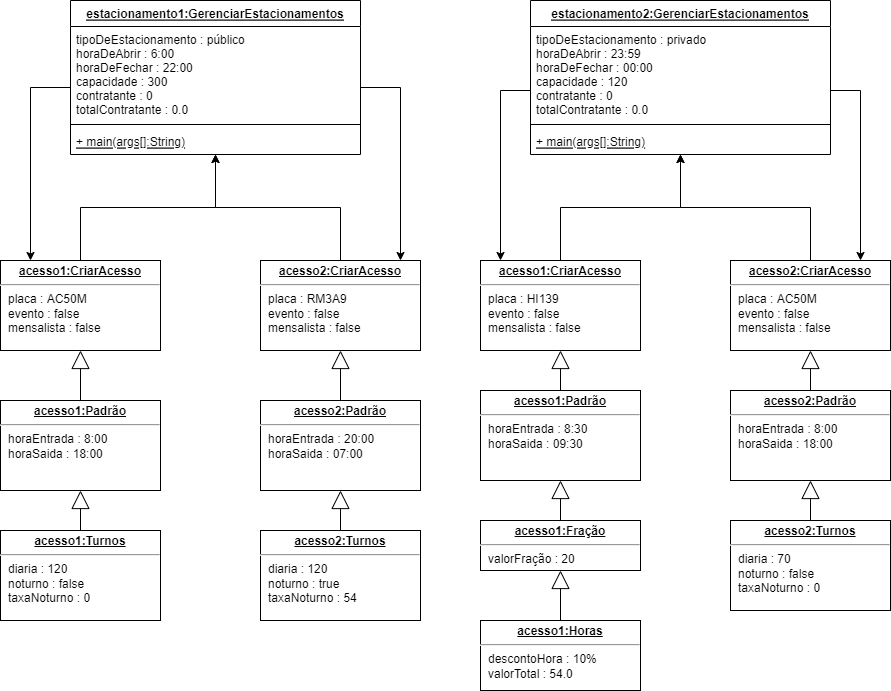

The diagram above was exported from draw.io. Its source (the exported page's mxGraphModel, read from the mxfile embedded in the PNG):
<mxGraphModel dx="1038" dy="2225" grid="1" gridSize="10" guides="1" tooltips="1" connect="1" arrows="1" fold="1" page="1" pageScale="1" pageWidth="1169" pageHeight="1654" math="0" shadow="0">
  <root>
    <mxCell id="0" />
    <mxCell id="1" parent="0" />
    <mxCell id="6D8q-Zkt79WIMAJAMUnA-25" style="edgeStyle=orthogonalEdgeStyle;rounded=0;orthogonalLoop=1;jettySize=auto;html=1;" parent="1" source="6D8q-Zkt79WIMAJAMUnA-4" target="6D8q-Zkt79WIMAJAMUnA-13" edge="1">
      <mxGeometry relative="1" as="geometry">
        <Array as="points">
          <mxPoint x="180" y="-553" />
        </Array>
      </mxGeometry>
    </mxCell>
    <mxCell id="6D8q-Zkt79WIMAJAMUnA-39" style="edgeStyle=orthogonalEdgeStyle;rounded=0;orthogonalLoop=1;jettySize=auto;html=1;" parent="1" source="6D8q-Zkt79WIMAJAMUnA-4" target="6D8q-Zkt79WIMAJAMUnA-27" edge="1">
      <mxGeometry relative="1" as="geometry">
        <Array as="points">
          <mxPoint x="550" y="-553" />
        </Array>
      </mxGeometry>
    </mxCell>
    <mxCell id="6D8q-Zkt79WIMAJAMUnA-4" value="estacionamento1:GerenciarEstacionamentos" style="swimlane;fontStyle=5;align=center;verticalAlign=top;childLayout=stackLayout;horizontal=1;startSize=26;horizontalStack=0;resizeParent=1;resizeParentMax=0;resizeLast=0;collapsible=1;marginBottom=0;gradientColor=none;swimlaneFillColor=default;" parent="1" vertex="1">
      <mxGeometry x="220" y="-640" width="290" height="154" as="geometry" />
    </mxCell>
    <mxCell id="6D8q-Zkt79WIMAJAMUnA-5" value="tipoDeEstacionamento : público &#10;horaDeAbrir : 6:00&#10;horaDeFechar : 22:00&#10;capacidade : 300&#10;contratante : 0&#10;totalContratante : 0.0" style="text;align=left;verticalAlign=top;spacingLeft=4;spacingRight=4;overflow=hidden;rotatable=0;points=[[0,0.5],[1,0.5]];portConstraint=eastwest;" parent="6D8q-Zkt79WIMAJAMUnA-4" vertex="1">
      <mxGeometry y="26" width="290" height="94" as="geometry" />
    </mxCell>
    <mxCell id="6D8q-Zkt79WIMAJAMUnA-6" value="" style="line;strokeWidth=1;fillColor=none;align=left;verticalAlign=middle;spacingTop=-1;spacingLeft=3;spacingRight=3;rotatable=0;labelPosition=right;points=[];portConstraint=eastwest;" parent="6D8q-Zkt79WIMAJAMUnA-4" vertex="1">
      <mxGeometry y="120" width="290" height="8" as="geometry" />
    </mxCell>
    <mxCell id="6D8q-Zkt79WIMAJAMUnA-7" value="+ main(args[]:String)" style="text;strokeColor=none;fillColor=none;align=left;verticalAlign=top;spacingLeft=4;spacingRight=4;overflow=hidden;rotatable=0;points=[[0,0.5],[1,0.5]];portConstraint=eastwest;fontStyle=4" parent="6D8q-Zkt79WIMAJAMUnA-4" vertex="1">
      <mxGeometry y="128" width="290" height="26" as="geometry" />
    </mxCell>
    <mxCell id="6D8q-Zkt79WIMAJAMUnA-53" style="edgeStyle=orthogonalEdgeStyle;rounded=0;orthogonalLoop=1;jettySize=auto;html=1;" parent="1" source="6D8q-Zkt79WIMAJAMUnA-9" target="6D8q-Zkt79WIMAJAMUnA-42" edge="1">
      <mxGeometry relative="1" as="geometry">
        <Array as="points">
          <mxPoint x="650" y="-550" />
        </Array>
      </mxGeometry>
    </mxCell>
    <mxCell id="6D8q-Zkt79WIMAJAMUnA-55" style="edgeStyle=orthogonalEdgeStyle;rounded=0;orthogonalLoop=1;jettySize=auto;html=1;" parent="1" source="6D8q-Zkt79WIMAJAMUnA-9" target="6D8q-Zkt79WIMAJAMUnA-54" edge="1">
      <mxGeometry relative="1" as="geometry">
        <Array as="points">
          <mxPoint x="1010" y="-550" />
        </Array>
      </mxGeometry>
    </mxCell>
    <mxCell id="6D8q-Zkt79WIMAJAMUnA-9" value="estacionamento2:GerenciarEstacionamentos" style="swimlane;fontStyle=5;align=center;verticalAlign=top;childLayout=stackLayout;horizontal=1;startSize=26;horizontalStack=0;resizeParent=1;resizeParentMax=0;resizeLast=0;collapsible=1;marginBottom=0;gradientColor=none;swimlaneFillColor=default;" parent="1" vertex="1">
      <mxGeometry x="680" y="-640" width="300" height="154" as="geometry" />
    </mxCell>
    <mxCell id="6D8q-Zkt79WIMAJAMUnA-10" value="tipoDeEstacionamento : privado &#10;horaDeAbrir : 23:59&#10;horaDeFechar : 00:00&#10;capacidade : 120&#10;contratante : 0&#10;totalContratante : 0.0&#10;" style="text;align=left;verticalAlign=top;spacingLeft=4;spacingRight=4;overflow=hidden;rotatable=0;points=[[0,0.5],[1,0.5]];portConstraint=eastwest;" parent="6D8q-Zkt79WIMAJAMUnA-9" vertex="1">
      <mxGeometry y="26" width="300" height="94" as="geometry" />
    </mxCell>
    <mxCell id="6D8q-Zkt79WIMAJAMUnA-11" value="" style="line;strokeWidth=1;fillColor=none;align=left;verticalAlign=middle;spacingTop=-1;spacingLeft=3;spacingRight=3;rotatable=0;labelPosition=right;points=[];portConstraint=eastwest;" parent="6D8q-Zkt79WIMAJAMUnA-9" vertex="1">
      <mxGeometry y="120" width="300" height="8" as="geometry" />
    </mxCell>
    <mxCell id="6D8q-Zkt79WIMAJAMUnA-12" value="+ main(args[]:String)" style="text;strokeColor=none;fillColor=none;align=left;verticalAlign=top;spacingLeft=4;spacingRight=4;overflow=hidden;rotatable=0;points=[[0,0.5],[1,0.5]];portConstraint=eastwest;fontStyle=4" parent="6D8q-Zkt79WIMAJAMUnA-9" vertex="1">
      <mxGeometry y="128" width="300" height="26" as="geometry" />
    </mxCell>
    <mxCell id="6D8q-Zkt79WIMAJAMUnA-40" style="edgeStyle=orthogonalEdgeStyle;rounded=0;orthogonalLoop=1;jettySize=auto;html=1;" parent="1" source="6D8q-Zkt79WIMAJAMUnA-13" target="6D8q-Zkt79WIMAJAMUnA-4" edge="1">
      <mxGeometry relative="1" as="geometry" />
    </mxCell>
    <mxCell id="6D8q-Zkt79WIMAJAMUnA-13" value="&lt;p style=&quot;margin:0px;margin-top:4px;text-align:center;text-decoration:underline;&quot;&gt;&lt;b&gt;acesso1:CriarAcesso&lt;/b&gt;&lt;/p&gt;&lt;hr&gt;&lt;p style=&quot;margin:0px;margin-left:8px;&quot;&gt;placa : AC50M&lt;/p&gt;&lt;p style=&quot;margin:0px;margin-left:8px;&quot;&gt;evento : false&lt;/p&gt;&lt;p style=&quot;margin:0px;margin-left:8px;&quot;&gt;mensalista : false&lt;/p&gt;" style="verticalAlign=top;align=left;overflow=fill;fontSize=12;fontFamily=Helvetica;html=1;gradientColor=none;" parent="1" vertex="1">
      <mxGeometry x="150" y="-380" width="160" height="90" as="geometry" />
    </mxCell>
    <mxCell id="6D8q-Zkt79WIMAJAMUnA-19" value="&lt;p style=&quot;margin:0px;margin-top:4px;text-align:center;text-decoration:underline;&quot;&gt;&lt;b&gt;acesso1:Padrão&lt;/b&gt;&lt;/p&gt;&lt;hr&gt;&lt;p style=&quot;margin:0px;margin-left:8px;&quot;&gt;horaEntrada : 8:00&lt;/p&gt;&lt;p style=&quot;margin:0px;margin-left:8px;&quot;&gt;horaSaida : 18:00&lt;/p&gt;" style="verticalAlign=top;align=left;overflow=fill;fontSize=12;fontFamily=Helvetica;html=1;gradientColor=none;" parent="1" vertex="1">
      <mxGeometry x="150" y="-240" width="160" height="90" as="geometry" />
    </mxCell>
    <mxCell id="6D8q-Zkt79WIMAJAMUnA-20" value="" style="endArrow=block;endSize=16;endFill=0;html=1;rounded=0;" parent="1" source="6D8q-Zkt79WIMAJAMUnA-19" target="6D8q-Zkt79WIMAJAMUnA-13" edge="1">
      <mxGeometry width="160" relative="1" as="geometry">
        <mxPoint x="540" y="-120" as="sourcePoint" />
        <mxPoint x="700" y="-120" as="targetPoint" />
      </mxGeometry>
    </mxCell>
    <mxCell id="6D8q-Zkt79WIMAJAMUnA-21" value="&lt;p style=&quot;margin:0px;margin-top:4px;text-align:center;text-decoration:underline;&quot;&gt;&lt;b&gt;acesso1:Turnos&lt;/b&gt;&lt;/p&gt;&lt;hr&gt;&lt;p style=&quot;margin:0px;margin-left:8px;&quot;&gt;diaria : 120&lt;/p&gt;&lt;p style=&quot;margin:0px;margin-left:8px;&quot;&gt;noturno : false&lt;/p&gt;&lt;p style=&quot;margin:0px;margin-left:8px;&quot;&gt;taxaNoturno : 0&lt;/p&gt;" style="verticalAlign=top;align=left;overflow=fill;fontSize=12;fontFamily=Helvetica;html=1;gradientColor=none;" parent="1" vertex="1">
      <mxGeometry x="150" y="-110" width="160" height="90" as="geometry" />
    </mxCell>
    <mxCell id="6D8q-Zkt79WIMAJAMUnA-22" value="" style="endArrow=block;endSize=16;endFill=0;html=1;rounded=0;" parent="1" source="6D8q-Zkt79WIMAJAMUnA-21" target="6D8q-Zkt79WIMAJAMUnA-19" edge="1">
      <mxGeometry width="160" relative="1" as="geometry">
        <mxPoint x="570" y="-150" as="sourcePoint" />
        <mxPoint x="570" y="-210" as="targetPoint" />
      </mxGeometry>
    </mxCell>
    <mxCell id="6D8q-Zkt79WIMAJAMUnA-41" style="edgeStyle=orthogonalEdgeStyle;rounded=0;orthogonalLoop=1;jettySize=auto;html=1;" parent="1" source="6D8q-Zkt79WIMAJAMUnA-27" target="6D8q-Zkt79WIMAJAMUnA-4" edge="1">
      <mxGeometry relative="1" as="geometry" />
    </mxCell>
    <mxCell id="6D8q-Zkt79WIMAJAMUnA-27" value="&lt;p style=&quot;margin:0px;margin-top:4px;text-align:center;text-decoration:underline;&quot;&gt;&lt;b&gt;acesso2:CriarAcesso&lt;/b&gt;&lt;/p&gt;&lt;hr&gt;&lt;p style=&quot;margin:0px;margin-left:8px;&quot;&gt;placa : RM3A9&lt;/p&gt;&lt;p style=&quot;margin:0px;margin-left:8px;&quot;&gt;evento : false&lt;/p&gt;&lt;p style=&quot;margin:0px;margin-left:8px;&quot;&gt;mensalista : false&lt;/p&gt;" style="verticalAlign=top;align=left;overflow=fill;fontSize=12;fontFamily=Helvetica;html=1;gradientColor=none;" parent="1" vertex="1">
      <mxGeometry x="410" y="-380" width="160" height="90" as="geometry" />
    </mxCell>
    <mxCell id="6D8q-Zkt79WIMAJAMUnA-29" value="&lt;p style=&quot;margin:0px;margin-top:4px;text-align:center;text-decoration:underline;&quot;&gt;&lt;b&gt;acesso2:Padrão&lt;/b&gt;&lt;/p&gt;&lt;hr&gt;&lt;p style=&quot;margin:0px;margin-left:8px;&quot;&gt;horaEntrada : 20:00&lt;/p&gt;&lt;p style=&quot;margin:0px;margin-left:8px;&quot;&gt;horaSaida : 07:00&lt;/p&gt;" style="verticalAlign=top;align=left;overflow=fill;fontSize=12;fontFamily=Helvetica;html=1;gradientColor=none;" parent="1" vertex="1">
      <mxGeometry x="410" y="-240" width="160" height="90" as="geometry" />
    </mxCell>
    <mxCell id="6D8q-Zkt79WIMAJAMUnA-30" value="" style="endArrow=block;endSize=16;endFill=0;html=1;rounded=0;" parent="1" source="6D8q-Zkt79WIMAJAMUnA-29" target="6D8q-Zkt79WIMAJAMUnA-27" edge="1">
      <mxGeometry width="160" relative="1" as="geometry">
        <mxPoint x="400" y="-240" as="sourcePoint" />
        <mxPoint x="400" y="-290" as="targetPoint" />
      </mxGeometry>
    </mxCell>
    <mxCell id="6D8q-Zkt79WIMAJAMUnA-31" value="&lt;p style=&quot;margin:0px;margin-top:4px;text-align:center;text-decoration:underline;&quot;&gt;&lt;b&gt;acesso2:Turnos&lt;/b&gt;&lt;/p&gt;&lt;hr&gt;&lt;p style=&quot;margin:0px;margin-left:8px;&quot;&gt;diaria : 120&lt;/p&gt;&lt;p style=&quot;margin:0px;margin-left:8px;&quot;&gt;noturno : true&lt;/p&gt;&lt;p style=&quot;margin:0px;margin-left:8px;&quot;&gt;taxaNoturno : 54&lt;/p&gt;" style="verticalAlign=top;align=left;overflow=fill;fontSize=12;fontFamily=Helvetica;html=1;gradientColor=none;" parent="1" vertex="1">
      <mxGeometry x="410" y="-110" width="160" height="90" as="geometry" />
    </mxCell>
    <mxCell id="6D8q-Zkt79WIMAJAMUnA-32" value="" style="endArrow=block;endSize=16;endFill=0;html=1;rounded=0;" parent="1" source="6D8q-Zkt79WIMAJAMUnA-31" target="6D8q-Zkt79WIMAJAMUnA-29" edge="1">
      <mxGeometry width="160" relative="1" as="geometry">
        <mxPoint x="240" y="-100" as="sourcePoint" />
        <mxPoint x="240" y="-140" as="targetPoint" />
      </mxGeometry>
    </mxCell>
    <mxCell id="6D8q-Zkt79WIMAJAMUnA-58" style="edgeStyle=orthogonalEdgeStyle;rounded=0;orthogonalLoop=1;jettySize=auto;html=1;" parent="1" source="6D8q-Zkt79WIMAJAMUnA-42" target="6D8q-Zkt79WIMAJAMUnA-9" edge="1">
      <mxGeometry relative="1" as="geometry" />
    </mxCell>
    <mxCell id="6D8q-Zkt79WIMAJAMUnA-42" value="&lt;p style=&quot;margin:0px;margin-top:4px;text-align:center;text-decoration:underline;&quot;&gt;&lt;b&gt;acesso1:CriarAcesso&lt;/b&gt;&lt;/p&gt;&lt;hr&gt;&lt;p style=&quot;margin:0px;margin-left:8px;&quot;&gt;placa : HI139&lt;/p&gt;&lt;p style=&quot;margin:0px;margin-left:8px;&quot;&gt;evento : false&lt;/p&gt;&lt;p style=&quot;margin:0px;margin-left:8px;&quot;&gt;mensalista : false&lt;/p&gt;" style="verticalAlign=top;align=left;overflow=fill;fontSize=12;fontFamily=Helvetica;html=1;gradientColor=none;" parent="1" vertex="1">
      <mxGeometry x="630" y="-380" width="160" height="90" as="geometry" />
    </mxCell>
    <mxCell id="6D8q-Zkt79WIMAJAMUnA-43" value="&lt;p style=&quot;margin:0px;margin-top:4px;text-align:center;text-decoration:underline;&quot;&gt;&lt;b&gt;acesso1:Padrão&lt;/b&gt;&lt;/p&gt;&lt;hr&gt;&lt;p style=&quot;margin:0px;margin-left:8px;&quot;&gt;horaEntrada : 8:30&lt;/p&gt;&lt;p style=&quot;margin:0px;margin-left:8px;&quot;&gt;horaSaida : 09:30&lt;/p&gt;" style="verticalAlign=top;align=left;overflow=fill;fontSize=12;fontFamily=Helvetica;html=1;gradientColor=none;" parent="1" vertex="1">
      <mxGeometry x="630" y="-250" width="160" height="90" as="geometry" />
    </mxCell>
    <mxCell id="6D8q-Zkt79WIMAJAMUnA-44" value="&lt;p style=&quot;margin:0px;margin-top:4px;text-align:center;text-decoration:underline;&quot;&gt;&lt;b&gt;acesso1:Fração&lt;/b&gt;&lt;/p&gt;&lt;hr&gt;&lt;p style=&quot;margin:0px;margin-left:8px;&quot;&gt;valorFração : 20&lt;/p&gt;" style="verticalAlign=top;align=left;overflow=fill;fontSize=12;fontFamily=Helvetica;html=1;gradientColor=none;" parent="1" vertex="1">
      <mxGeometry x="630" y="-120" width="160" height="50" as="geometry" />
    </mxCell>
    <mxCell id="6D8q-Zkt79WIMAJAMUnA-45" value="&lt;p style=&quot;margin:0px;margin-top:4px;text-align:center;text-decoration:underline;&quot;&gt;&lt;b&gt;acesso1:Horas&lt;/b&gt;&lt;/p&gt;&lt;hr&gt;&lt;p style=&quot;margin:0px;margin-left:8px;&quot;&gt;descontoHora : 10%&lt;/p&gt;&lt;p style=&quot;margin:0px;margin-left:8px;&quot;&gt;valorTotal : 54.0&lt;/p&gt;&lt;p style=&quot;margin:0px;margin-left:8px;&quot;&gt;&lt;br&gt;&lt;/p&gt;" style="verticalAlign=top;align=left;overflow=fill;fontSize=12;fontFamily=Helvetica;html=1;gradientColor=none;" parent="1" vertex="1">
      <mxGeometry x="630" y="-20" width="160" height="70" as="geometry" />
    </mxCell>
    <mxCell id="6D8q-Zkt79WIMAJAMUnA-48" value="" style="endArrow=block;endSize=16;endFill=0;html=1;rounded=0;" parent="1" source="6D8q-Zkt79WIMAJAMUnA-45" target="6D8q-Zkt79WIMAJAMUnA-44" edge="1">
      <mxGeometry width="160" relative="1" as="geometry">
        <mxPoint x="510" y="-90" as="sourcePoint" />
        <mxPoint x="510" y="-130" as="targetPoint" />
      </mxGeometry>
    </mxCell>
    <mxCell id="6D8q-Zkt79WIMAJAMUnA-49" value="" style="endArrow=block;endSize=16;endFill=0;html=1;rounded=0;" parent="1" source="6D8q-Zkt79WIMAJAMUnA-44" target="6D8q-Zkt79WIMAJAMUnA-43" edge="1">
      <mxGeometry width="160" relative="1" as="geometry">
        <mxPoint x="720" y="-10" as="sourcePoint" />
        <mxPoint x="720" y="-60" as="targetPoint" />
      </mxGeometry>
    </mxCell>
    <mxCell id="6D8q-Zkt79WIMAJAMUnA-50" value="" style="endArrow=block;endSize=16;endFill=0;html=1;rounded=0;" parent="1" source="6D8q-Zkt79WIMAJAMUnA-43" target="6D8q-Zkt79WIMAJAMUnA-42" edge="1">
      <mxGeometry width="160" relative="1" as="geometry">
        <mxPoint x="720" y="-110" as="sourcePoint" />
        <mxPoint x="720" y="-150" as="targetPoint" />
      </mxGeometry>
    </mxCell>
    <mxCell id="6D8q-Zkt79WIMAJAMUnA-59" style="edgeStyle=orthogonalEdgeStyle;rounded=0;orthogonalLoop=1;jettySize=auto;html=1;" parent="1" source="6D8q-Zkt79WIMAJAMUnA-54" target="6D8q-Zkt79WIMAJAMUnA-9" edge="1">
      <mxGeometry relative="1" as="geometry" />
    </mxCell>
    <mxCell id="6D8q-Zkt79WIMAJAMUnA-54" value="&lt;p style=&quot;margin:0px;margin-top:4px;text-align:center;text-decoration:underline;&quot;&gt;&lt;b&gt;acesso2:CriarAcesso&lt;/b&gt;&lt;/p&gt;&lt;hr&gt;&lt;p style=&quot;margin:0px;margin-left:8px;&quot;&gt;placa : AC50M&lt;/p&gt;&lt;p style=&quot;margin:0px;margin-left:8px;&quot;&gt;evento : false&lt;/p&gt;&lt;p style=&quot;margin:0px;margin-left:8px;&quot;&gt;mensalista : false&lt;/p&gt;" style="verticalAlign=top;align=left;overflow=fill;fontSize=12;fontFamily=Helvetica;html=1;gradientColor=none;" parent="1" vertex="1">
      <mxGeometry x="880" y="-380" width="160" height="90" as="geometry" />
    </mxCell>
    <mxCell id="6D8q-Zkt79WIMAJAMUnA-56" value="&lt;p style=&quot;margin:0px;margin-top:4px;text-align:center;text-decoration:underline;&quot;&gt;&lt;b&gt;acesso2:Padrão&lt;/b&gt;&lt;/p&gt;&lt;hr&gt;&lt;p style=&quot;margin:0px;margin-left:8px;&quot;&gt;horaEntrada : 8:00&lt;/p&gt;&lt;p style=&quot;margin:0px;margin-left:8px;&quot;&gt;horaSaida : 18:00&lt;/p&gt;" style="verticalAlign=top;align=left;overflow=fill;fontSize=12;fontFamily=Helvetica;html=1;gradientColor=none;" parent="1" vertex="1">
      <mxGeometry x="880" y="-250" width="160" height="90" as="geometry" />
    </mxCell>
    <mxCell id="6D8q-Zkt79WIMAJAMUnA-57" value="&lt;p style=&quot;margin:0px;margin-top:4px;text-align:center;text-decoration:underline;&quot;&gt;&lt;b&gt;acesso2:Turnos&lt;/b&gt;&lt;/p&gt;&lt;hr&gt;&lt;p style=&quot;margin:0px;margin-left:8px;&quot;&gt;diaria : 70&lt;/p&gt;&lt;p style=&quot;margin:0px;margin-left:8px;&quot;&gt;noturno : false&lt;/p&gt;&lt;p style=&quot;margin:0px;margin-left:8px;&quot;&gt;taxaNoturno : 0&lt;/p&gt;" style="verticalAlign=top;align=left;overflow=fill;fontSize=12;fontFamily=Helvetica;html=1;gradientColor=none;" parent="1" vertex="1">
      <mxGeometry x="880" y="-120" width="160" height="90" as="geometry" />
    </mxCell>
    <mxCell id="6D8q-Zkt79WIMAJAMUnA-60" value="" style="endArrow=block;endSize=16;endFill=0;html=1;rounded=0;" parent="1" source="6D8q-Zkt79WIMAJAMUnA-57" target="6D8q-Zkt79WIMAJAMUnA-56" edge="1">
      <mxGeometry width="160" relative="1" as="geometry">
        <mxPoint x="720" y="-10" as="sourcePoint" />
        <mxPoint x="720" y="-60" as="targetPoint" />
      </mxGeometry>
    </mxCell>
    <mxCell id="6D8q-Zkt79WIMAJAMUnA-61" value="" style="endArrow=block;endSize=16;endFill=0;html=1;rounded=0;" parent="1" source="6D8q-Zkt79WIMAJAMUnA-56" target="6D8q-Zkt79WIMAJAMUnA-54" edge="1">
      <mxGeometry width="160" relative="1" as="geometry">
        <mxPoint x="970" y="-110" as="sourcePoint" />
        <mxPoint x="970" y="-150" as="targetPoint" />
      </mxGeometry>
    </mxCell>
  </root>
</mxGraphModel>